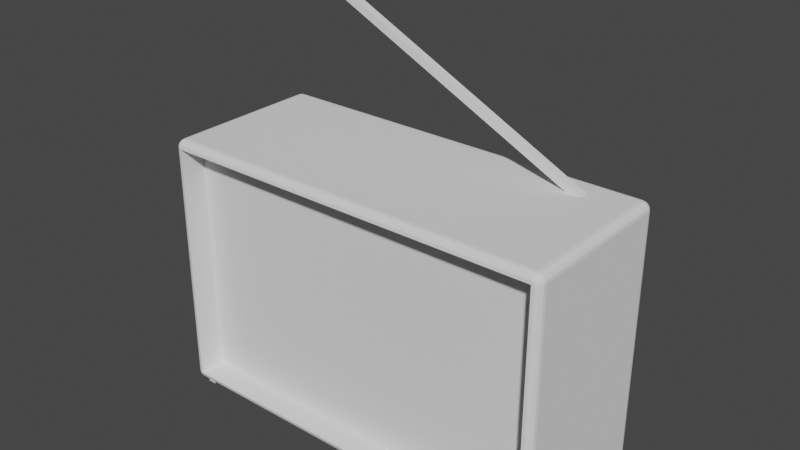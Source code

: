 # Source: radio.blend  (saved by Blender 3.0.42; exported with 4.5.12 LTS)
import bpy
from mathutils import Matrix  # noqa: F401  (used for matrix-valued properties, if any)

bpy.ops.wm.read_factory_settings(use_empty=True)
scene = bpy.context.scene
scene.name = 'Scene'

# ---- collections
col_collection = bpy.data.collections.new('Collection'); scene.collection.children.link(col_collection)

# ---- world
world_world = bpy.data.worlds.new('World'); scene.world = world_world
world_world.use_nodes = True; world_world.node_tree.nodes.clear()
_N = world_world.node_tree.nodes; _L = world_world.node_tree.links
n0 = _N.new('ShaderNodeOutputWorld'); n0.name = 'World Output'; n0.location = (300, 300)
n1 = _N.new('ShaderNodeBackground'); n1.name = 'Background'; n1.location = (10, 300)
n1.inputs[0].default_value = (0.05088, 0.05088, 0.05088, 1.0)
_L.new(n1.outputs[0], n0.inputs[0])
n0.is_active_output = True
world_world.color = (0.05088, 0.05088, 0.05088)
world_world.use_sun_shadow = False
world_world.sun_shadow_jitter_overblur = 0.0

# ---- meshes
me_roundcube = bpy.data.meshes.new('Roundcube')
me_roundcube.from_pydata([(2.364, 0.9577, -1.479), (2.335, 0.9677, -1.489), (2.307, 0.9707, -1.492), (-2.3, 0.9707, -1.492), (-2.329, 0.9677, -1.489), (2.374, 0.9677, -1.45), (2.34, 0.9878, -1.455), (2.307, 0.9935, -1.457), (-2.3, 0.9935, -1.457), (-2.334, 0.9878, -1.455), (2.377, 0.9707, -1.421), (2.377, 0.9707, 1.524), (2.342, 0.9935, -1.421), (2.342, 0.9935, 1.524), (2.307, 1.0, 1.524), (2.307, 1.0, -1.421), (-2.3, 1.0, -1.421), (-2.3, 1.0, 1.524), (-2.335, 0.9935, -1.421), (-2.335, 0.9935, 1.524), (2.374, 0.9677, 1.553), (2.34, 0.9878, 1.558), (2.307, 0.9935, 1.56), (-2.3, 0.9935, 1.56), (-2.334, 0.9878, 1.558), (-2.357, 0.9577, -1.479), (-2.367, 0.9289, -1.489), (-2.37, 0.9, -1.492), (-2.37, -0.9, -1.492), (-2.367, -0.9289, -1.489), (-2.367, 0.9677, -1.45), (-2.387, 0.9339, -1.455), (-2.393, 0.9, -1.457), (-2.393, -0.9, -1.457), (-2.387, -0.9339, -1.455), (-2.37, 0.9707, -1.421), (-2.37, 0.9707, 1.524), (-2.393, 0.9354, -1.421), (-2.393, 0.9354, 1.524), (-2.4, 0.9, 1.524), (-2.4, 0.9, -1.421), (-2.4, -0.9, -1.421), (-2.4, -0.9, 1.524), (-2.393, -0.9354, -1.421), (-2.393, -0.9354, 1.524), (-2.367, 0.9677, 1.553), (-2.387, 0.9339, 1.558), (-2.393, 0.9, 1.56), (-2.393, -0.9, 1.56), (-2.387, -0.9339, 1.558), (-2.357, -0.9577, -1.479), (-2.329, -0.9677, -1.489), (-2.3, -0.9707, -1.492), (2.307, -0.9707, -1.492), (2.335, -0.9677, -1.489), (-2.367, -0.9677, -1.45), (-2.334, -0.9878, -1.455), (-2.3, -0.9935, -1.457), (2.307, -0.9935, -1.457), (2.34, -0.9878, -1.455), (-2.37, -0.9707, -1.421), (-2.37, -0.9707, 1.524), (-2.335, -0.9935, -1.421), (-2.335, -0.9935, 1.524), (-2.3, -1.0, 1.524), (-2.3, -1.0, -1.421), (2.307, -1.0, -1.421), (2.307, -1.0, 1.524), (2.342, -0.9935, -1.421), (2.342, -0.9935, 1.524), (-2.367, -0.9677, 1.553), (-2.334, -0.9878, 1.558), (-2.3, -0.9935, 1.56), (2.307, -0.9935, 1.56), (2.34, -0.9878, 1.558), (2.364, -0.9577, -1.479), (2.374, -0.9289, -1.489), (2.377, -0.9, -1.492), (2.377, 0.9, -1.492), (2.374, 0.9289, -1.489), (2.374, -0.9677, -1.45), (2.394, -0.9339, -1.455), (2.4, -0.9, -1.457), (2.4, 0.9, -1.457), (2.394, 0.9339, -1.455), (2.377, -0.9707, -1.421), (2.377, -0.9707, 1.524), (2.4, -0.9354, -1.421), (2.4, -0.9354, 1.524), (2.407, -0.9, 1.524), (2.407, -0.9, -1.421), (2.407, 0.9, -1.421), (2.407, 0.9, 1.524), (2.4, 0.9354, -1.421), (2.4, 0.9354, 1.524), (2.374, -0.9677, 1.553), (2.394, -0.9339, 1.558), (2.4, -0.9, 1.56), (2.4, 0.9, 1.56), (2.394, 0.9339, 1.558), (2.34, -0.9339, -1.509), (2.307, -0.9354, -1.515), (-2.3, -0.9354, -1.515), (-2.334, -0.9339, -1.509), (2.342, -0.9, -1.515), (2.342, 0.9, -1.515), (2.307, 0.9, -1.521), (2.307, -0.9, -1.521), (-2.3, -0.9, -1.521), (-2.3, 0.9, -1.521), (-2.335, -0.9, -1.515), (-2.335, 0.9, -1.515), (2.34, 0.9339, -1.509), (2.307, 0.9354, -1.515), (-2.3, 0.9354, -1.515), (-2.334, 0.9339, -1.509), (2.364, 0.9577, 1.582), (2.335, 0.9677, 1.592), (2.307, 0.9707, 1.595), (-2.3, 0.9707, 1.595), (-2.329, 0.9677, 1.592), (-2.357, 0.9577, 1.582), (2.374, 0.9289, 1.592), (2.34, 0.9339, 1.612), (2.307, 0.9354, 1.618), (-2.3, 0.9354, 1.618), (-2.334, 0.9339, 1.612), (-2.367, 0.9289, 1.592), (2.377, 0.9, 1.595), (2.377, -0.9, 1.595), (2.342, 0.9, 1.618), (2.342, -0.9, 1.618), (2.307, -0.9, 1.624), (2.307, 0.9, 1.624), (-2.3, 0.9, 1.624), (-2.3, -0.9, 1.624), (-2.335, 0.9, 1.618), (-2.335, -0.9, 1.618), (-2.37, 0.9, 1.595), (-2.37, -0.9, 1.595), (2.374, -0.9289, 1.592), (2.34, -0.9339, 1.612), (2.307, -0.9354, 1.618), (-2.3, -0.9354, 1.618), (-2.334, -0.9339, 1.612), (-2.367, -0.9289, 1.592), (2.364, -0.9577, 1.582), (2.335, -0.9677, 1.592), (2.307, -0.9707, 1.595), (-2.3, -0.9707, 1.595), (-2.329, -0.9677, 1.592), (-2.357, -0.9577, 1.582), (-2.3, -0.6884, 1.524), (-2.3, -0.6884, -1.421), (2.307, -0.6884, 1.524), (2.307, -0.6884, -1.421), (-2.195, -0.9, -1.521), (-2.3, -0.8101, -1.521), (-2.209, 0.9, -1.521), (-2.3, 0.8018, -1.521), (2.166, 0.9, -1.521), (2.307, 0.7791, -1.521), (2.165, -0.9, -1.521), (2.307, -0.7764, -1.521), (-2.3, 0.8018, -1.596), (-2.3, 0.9, -1.596), (-2.209, 0.9, -1.596), (2.307, -0.7764, -1.596), (2.307, -0.9, -1.596), (-2.195, -0.9, -1.596), (-2.3, -0.9, -1.596), (-2.3, -0.8101, -1.596), (2.307, 0.9, -1.596), (2.166, 0.9, -1.596), (2.307, 0.7791, -1.596), (2.165, -0.9, -1.596)], [], [(0, 1, 6, 5), (1, 2, 7, 6), (2, 3, 8, 7), (3, 4, 9, 8), (4, 25, 30, 9), (5, 6, 12, 10), (6, 7, 15, 12), (7, 8, 16, 15), (8, 9, 18, 16), (9, 30, 35, 18), (10, 12, 13, 11), (12, 15, 14, 13), (15, 16, 17, 14), (16, 18, 19, 17), (18, 35, 36, 19), (11, 13, 21, 20), (13, 14, 22, 21), (14, 17, 23, 22), (17, 19, 24, 23), (19, 36, 45, 24), (20, 21, 117, 116), (21, 22, 118, 117), (22, 23, 119, 118), (23, 24, 120, 119), (24, 45, 121, 120), (25, 26, 31, 30), (26, 27, 32, 31), (27, 28, 33, 32), (28, 29, 34, 33), (29, 50, 55, 34), (30, 31, 37, 35), (31, 32, 40, 37), (32, 33, 41, 40), (33, 34, 43, 41), (34, 55, 60, 43), (35, 37, 38, 36), (37, 40, 39, 38), (40, 41, 42, 39), (41, 43, 44, 42), (43, 60, 61, 44), (36, 38, 46, 45), (38, 39, 47, 46), (39, 42, 48, 47), (42, 44, 49, 48), (44, 61, 70, 49), (45, 46, 127, 121), (46, 47, 138, 127), (47, 48, 139, 138), (48, 49, 145, 139), (49, 70, 151, 145), (50, 51, 56, 55), (51, 52, 57, 56), (52, 53, 58, 57), (53, 54, 59, 58), (54, 75, 80, 59), (55, 56, 62, 60), (56, 57, 65, 62), (57, 58, 66, 65), (58, 59, 68, 66), (59, 80, 85, 68), (60, 62, 63, 61), (62, 65, 64, 63), (67, 64, 152, 154), (66, 68, 69, 67), (68, 85, 86, 69), (61, 63, 71, 70), (63, 64, 72, 71), (64, 67, 73, 72), (67, 69, 74, 73), (69, 86, 95, 74), (70, 71, 150, 151), (71, 72, 149, 150), (72, 73, 148, 149), (73, 74, 147, 148), (74, 95, 146, 147), (75, 76, 81, 80), (76, 77, 82, 81), (77, 78, 83, 82), (78, 79, 84, 83), (79, 0, 5, 84), (80, 81, 87, 85), (81, 82, 90, 87), (82, 83, 91, 90), (83, 84, 93, 91), (84, 5, 10, 93), (85, 87, 88, 86), (87, 90, 89, 88), (90, 91, 92, 89), (91, 93, 94, 92), (93, 10, 11, 94), (86, 88, 96, 95), (88, 89, 97, 96), (89, 92, 98, 97), (92, 94, 99, 98), (94, 11, 20, 99), (95, 96, 140, 146), (96, 97, 129, 140), (97, 98, 128, 129), (98, 99, 122, 128), (99, 20, 116, 122), (75, 54, 100, 76), (54, 53, 101, 100), (53, 52, 102, 101), (52, 51, 103, 102), (51, 50, 29, 103), (76, 100, 104, 77), (100, 101, 107, 104), (101, 102, 108, 156, 162, 107), (102, 103, 110, 108), (103, 29, 28, 110), (77, 104, 105, 78), (104, 107, 163, 161, 106, 105), (159, 109, 165, 164), (108, 110, 111, 109, 159, 157), (110, 28, 27, 111), (78, 105, 112, 79), (105, 106, 113, 112), (106, 160, 158, 109, 114, 113), (109, 111, 115, 114), (111, 27, 26, 115), (79, 112, 1, 0), (112, 113, 2, 1), (113, 114, 3, 2), (114, 115, 4, 3), (115, 26, 25, 4), (116, 117, 123, 122), (117, 118, 124, 123), (118, 119, 125, 124), (119, 120, 126, 125), (120, 121, 127, 126), (122, 123, 130, 128), (123, 124, 133, 130), (124, 125, 134, 133), (125, 126, 136, 134), (126, 127, 138, 136), (128, 130, 131, 129), (130, 133, 132, 131), (133, 134, 135, 132), (134, 136, 137, 135), (136, 138, 139, 137), (129, 131, 141, 140), (131, 132, 142, 141), (132, 135, 143, 142), (135, 137, 144, 143), (137, 139, 145, 144), (140, 141, 147, 146), (141, 142, 148, 147), (142, 143, 149, 148), (143, 144, 150, 149), (144, 145, 151, 150), (153, 155, 154, 152), (65, 66, 155, 153), (66, 67, 154, 155), (64, 65, 153, 152), (163, 107, 168, 167), (162, 163, 167, 175), (106, 161, 174, 172), (163, 162, 156, 157, 159, 158, 160, 161), (168, 175, 167), (171, 169, 170), (166, 164, 165), (174, 173, 172), (108, 157, 171, 170), (161, 160, 173, 174), (158, 159, 164, 166), (109, 158, 166, 165), (156, 108, 170, 169), (157, 156, 169, 171), (107, 162, 175, 168), (160, 106, 172, 173)])
_uv = me_roundcube.uv_layers.new(name='UVMap')
_uv.uv.foreach_set('vector', [0.2303, 0.7384, 0.23, 0.7374, 0.2312, 0.7375, 0.2313, 0.7387, 0.23, 0.7374, 0.2299, 0.7364, 0.2311, 0.7364, 0.2312, 0.7375, 0.2299, 0.7364, 0.2299, 0.5769, 0.2311, 0.5769, 0.2311, 0.7364, 0.2299, 0.5769, 0.23, 0.5759, 0.2312, 0.5757, 0.2311, 0.5769, 0.23, 0.5759, 0.2303, 0.5749, 0.2313, 0.5745, 0.2312, 0.5757, 0.2313, 0.7387, 0.2312, 0.7375, 0.2323, 0.7376, 0.2323, 0.7388, 0.2312, 0.7375, 0.2311, 0.7364, 0.2323, 0.7364, 0.2323, 0.7376, 0.2311, 0.7364, 0.2311, 0.5769, 0.2323, 0.5769, 0.2323, 0.7364, 0.2311, 0.5769, 0.2312, 0.5757, 0.2323, 0.5757, 0.2323, 0.5769, 0.2312, 0.5757, 0.2313, 0.5745, 0.2323, 0.5744, 0.2323, 0.5757, 0.2323, 0.7388, 0.2323, 0.7376, 0.3343, 0.7376, 0.3343, 0.7388, 0.2323, 0.7376, 0.2323, 0.7364, 0.3343, 0.7364, 0.3343, 0.7376, 0.6893, 0.9931, 0.2805, 0.9951, 0.2792, 0.7336, 0.688, 0.7317, 0.2323, 0.5769, 0.2323, 0.5757, 0.3343, 0.5757, 0.3343, 0.5769, 0.2323, 0.5757, 0.2323, 0.5744, 0.3343, 0.5744, 0.3343, 0.5757, 0.3343, 0.7388, 0.3343, 0.7376, 0.3355, 0.7375, 0.3353, 0.7387, 0.3343, 0.7376, 0.3343, 0.7364, 0.3356, 0.7364, 0.3355, 0.7375, 0.3343, 0.7364, 0.3343, 0.5769, 0.3356, 0.5769, 0.3356, 0.7364, 0.3343, 0.5769, 0.3343, 0.5757, 0.3355, 0.5757, 0.3356, 0.5769, 0.3343, 0.5757, 0.3343, 0.5744, 0.3353, 0.5745, 0.3355, 0.5757, 0.3353, 0.7387, 0.3355, 0.7375, 0.3367, 0.7374, 0.3363, 0.7384, 0.3355, 0.7375, 0.3356, 0.7364, 0.3368, 0.7364, 0.3367, 0.7374, 0.3356, 0.7364, 0.3356, 0.5769, 0.3368, 0.5769, 0.3368, 0.7364, 0.3356, 0.5769, 0.3355, 0.5757, 0.3367, 0.5759, 0.3368, 0.5769, 0.3355, 0.5757, 0.3353, 0.5745, 0.3363, 0.5749, 0.3367, 0.5759, 0.2638, 0.7466, 0.2648, 0.7464, 0.2646, 0.7478, 0.2634, 0.7477, 0.2648, 0.7464, 0.2658, 0.7464, 0.2658, 0.7478, 0.2646, 0.7478, 0.2658, 0.7464, 0.3281, 0.7464, 0.3281, 0.7478, 0.2658, 0.7478, 0.3281, 0.7464, 0.3291, 0.7464, 0.3293, 0.7478, 0.3281, 0.7478, 0.3291, 0.7464, 0.3301, 0.7466, 0.3304, 0.7477, 0.3293, 0.7478, 0.2634, 0.7477, 0.2646, 0.7478, 0.2646, 0.7489, 0.2633, 0.7486, 0.2646, 0.7478, 0.2658, 0.7478, 0.2658, 0.749, 0.2646, 0.7489, 0.2658, 0.7478, 0.3281, 0.7478, 0.3281, 0.749, 0.2658, 0.749, 0.3281, 0.7478, 0.3293, 0.7478, 0.3293, 0.7489, 0.3281, 0.749, 0.3293, 0.7478, 0.3304, 0.7477, 0.3306, 0.7486, 0.3293, 0.7489, 0.2633, 0.7486, 0.2646, 0.7489, 0.2646, 0.8421, 0.2633, 0.8418, 0.2646, 0.7489, 0.2658, 0.749, 0.2658, 0.8422, 0.2646, 0.8421, 0.0463, 0.1364, 0.2061, 0.1364, 0.2061, 0.3752, 0.0463, 0.3752, 0.3281, 0.749, 0.3293, 0.7489, 0.3293, 0.8421, 0.3281, 0.8422, 0.3293, 0.7489, 0.3306, 0.7486, 0.3306, 0.8418, 0.3293, 0.8421, 0.2633, 0.8418, 0.2646, 0.8421, 0.2646, 0.8431, 0.2634, 0.8427, 0.2646, 0.8421, 0.2658, 0.8422, 0.2658, 0.8432, 0.2646, 0.8431, 0.2658, 0.8422, 0.3281, 0.8422, 0.3281, 0.8432, 0.2658, 0.8432, 0.3281, 0.8422, 0.3293, 0.8421, 0.3293, 0.8431, 0.3281, 0.8432, 0.3293, 0.8421, 0.3306, 0.8418, 0.3304, 0.8427, 0.3293, 0.8431, 0.3432, 0.7411, 0.3444, 0.7405, 0.3446, 0.7413, 0.3436, 0.7416, 0.3444, 0.7405, 0.3456, 0.7403, 0.3456, 0.7412, 0.3446, 0.7413, 0.3456, 0.7403, 0.4079, 0.7403, 0.4079, 0.7412, 0.3456, 0.7412, 0.4079, 0.7403, 0.4091, 0.7405, 0.4089, 0.7413, 0.4079, 0.7412, 0.4091, 0.7405, 0.4102, 0.7411, 0.4099, 0.7416, 0.4089, 0.7413, 0.1171, 0.7384, 0.1168, 0.7374, 0.1179, 0.7375, 0.1181, 0.7387, 0.1168, 0.7374, 0.1167, 0.7364, 0.1179, 0.7364, 0.1179, 0.7375, 0.1167, 0.7364, 0.1167, 0.5769, 0.1179, 0.5769, 0.1179, 0.7364, 0.1167, 0.5769, 0.1168, 0.5759, 0.1179, 0.5757, 0.1179, 0.5769, 0.1168, 0.5759, 0.1171, 0.5749, 0.1181, 0.5745, 0.1179, 0.5757, 0.1181, 0.7387, 0.1179, 0.7375, 0.1191, 0.7376, 0.1191, 0.7388, 0.1179, 0.7375, 0.1179, 0.7364, 0.1191, 0.7364, 0.1191, 0.7376, 0.1179, 0.7364, 0.1179, 0.5769, 0.1191, 0.5769, 0.1191, 0.7364, 0.1179, 0.5769, 0.1179, 0.5757, 0.1191, 0.5757, 0.1191, 0.5769, 0.1179, 0.5757, 0.1181, 0.5745, 0.1191, 0.5744, 0.1191, 0.5757, 0.1191, 0.7388, 0.1191, 0.7376, 0.2211, 0.7376, 0.2211, 0.7388, 0.1191, 0.7376, 0.1191, 0.7364, 0.2211, 0.7364, 0.2211, 0.7376, 0.5752, 0.9321, 0.5752, 0.5504, 0.6029, 0.5504, 0.6029, 0.9321, 0.1191, 0.5769, 0.1191, 0.5757, 0.2211, 0.5757, 0.2211, 0.5769, 0.1191, 0.5757, 0.1191, 0.5744, 0.2211, 0.5744, 0.2211, 0.5757, 0.2211, 0.7388, 0.2211, 0.7376, 0.2223, 0.7375, 0.2221, 0.7387, 0.2211, 0.7376, 0.2211, 0.7364, 0.2223, 0.7364, 0.2223, 0.7375, 0.2211, 0.7364, 0.2211, 0.5769, 0.2223, 0.5769, 0.2223, 0.7364, 0.2211, 0.5769, 0.2211, 0.5757, 0.2223, 0.5757, 0.2223, 0.5769, 0.2211, 0.5757, 0.2211, 0.5744, 0.2221, 0.5745, 0.2223, 0.5757, 0.2221, 0.7387, 0.2223, 0.7375, 0.2234, 0.7374, 0.2231, 0.7384, 0.2223, 0.7375, 0.2223, 0.7364, 0.2235, 0.7364, 0.2234, 0.7374, 0.2223, 0.7364, 0.2223, 0.5769, 0.2235, 0.5769, 0.2235, 0.7364, 0.2223, 0.5769, 0.2223, 0.5757, 0.2234, 0.5759, 0.2235, 0.5769, 0.2223, 0.5757, 0.2221, 0.5745, 0.2231, 0.5749, 0.2234, 0.5759, 0.2566, 0.8517, 0.2556, 0.8521, 0.2556, 0.851, 0.2569, 0.8507, 0.1181, 0.8977, 0.1191, 0.8977, 0.1191, 0.8989, 0.1179, 0.8988, 0.1191, 0.8977, 0.1814, 0.8977, 0.1814, 0.8989, 0.1191, 0.8989, 0.1814, 0.8977, 0.1824, 0.8977, 0.1826, 0.8988, 0.1814, 0.8989, 0.1824, 0.8977, 0.1834, 0.8975, 0.1838, 0.8982, 0.1826, 0.8988, 0.2569, 0.8507, 0.2556, 0.851, 0.2557, 0.8498, 0.257, 0.8498, 0.2556, 0.851, 0.2545, 0.851, 0.2544, 0.8499, 0.2557, 0.8498, 0.2545, 0.851, 0.1926, 0.8502, 0.1925, 0.849, 0.2544, 0.8499, 0.1926, 0.8502, 0.1914, 0.8501, 0.1914, 0.849, 0.1925, 0.849, 0.1914, 0.8501, 0.1903, 0.8498, 0.1902, 0.8489, 0.1914, 0.849, 0.257, 0.8498, 0.2557, 0.8498, 0.2557, 0.7485, 0.257, 0.7485, 0.2557, 0.8498, 0.2544, 0.8499, 0.2544, 0.7486, 0.2557, 0.7485, 0.211, 0.4181, 0.05231, 0.4159, 0.05231, 0.1563, 0.211, 0.1584, 0.1925, 0.849, 0.1914, 0.849, 0.1914, 0.7477, 0.1925, 0.7477, 0.1914, 0.849, 0.1902, 0.8489, 0.1902, 0.7476, 0.1914, 0.7477, 0.257, 0.7485, 0.2557, 0.7485, 0.2556, 0.7474, 0.2569, 0.7475, 0.2557, 0.7485, 0.2544, 0.7486, 0.2545, 0.7473, 0.2556, 0.7474, 0.2544, 0.7486, 0.1925, 0.7477, 0.1926, 0.7465, 0.2545, 0.7473, 0.1925, 0.7477, 0.1914, 0.7477, 0.1914, 0.7465, 0.1926, 0.7465, 0.1914, 0.7477, 0.1902, 0.7476, 0.1903, 0.7466, 0.1914, 0.7465, 0.2569, 0.7475, 0.2556, 0.7474, 0.2556, 0.7461, 0.2566, 0.7464, 0.2556, 0.7474, 0.2545, 0.7473, 0.2545, 0.746, 0.2556, 0.7461, 0.2545, 0.7473, 0.1926, 0.7465, 0.1927, 0.7452, 0.2545, 0.746, 0.1926, 0.7465, 0.1914, 0.7465, 0.1917, 0.7452, 0.1927, 0.7452, 0.1914, 0.7465, 0.1903, 0.7466, 0.1907, 0.7455, 0.1917, 0.7452, 0.1171, 0.8975, 0.1168, 0.8964, 0.1179, 0.8963, 0.1181, 0.8977, 0.1168, 0.8964, 0.1167, 0.8955, 0.1179, 0.8952, 0.1179, 0.8963, 0.1167, 0.8955, 0.1167, 0.7466, 0.1179, 0.7463, 0.1179, 0.8952, 0.1167, 0.7466, 0.1168, 0.7457, 0.1179, 0.7453, 0.1179, 0.7463, 0.3304, 0.7459, 0.3301, 0.7466, 0.3291, 0.7464, 0.3293, 0.7453, 0.1181, 0.8977, 0.1179, 0.8963, 0.1191, 0.8963, 0.1191, 0.8977, 0.1179, 0.8963, 0.1179, 0.8952, 0.1191, 0.8951, 0.1191, 0.8963, 0.1179, 0.8952, 0.1179, 0.7463, 0.1191, 0.7462, 0.1191, 0.7496, 0.1191, 0.8905, 0.1191, 0.8951, 0.1179, 0.7463, 0.1179, 0.7453, 0.1191, 0.7452, 0.1191, 0.7462, 0.3293, 0.7453, 0.3291, 0.7464, 0.3281, 0.7464, 0.3281, 0.7452, 0.1191, 0.8977, 0.1191, 0.8963, 0.1814, 0.8963, 0.1814, 0.8977, 0.1191, 0.8963, 0.1191, 0.8951, 0.1234, 0.8951, 0.1772, 0.8951, 0.1814, 0.8951, 0.1814, 0.8963, 0.9234, 0.9734, 0.9234, 0.9647, 0.9295, 0.9647, 0.9295, 0.9734, 0.1191, 0.7462, 0.1191, 0.7452, 0.1814, 0.7452, 0.1814, 0.7462, 0.178, 0.7462, 0.1222, 0.7462, 0.3281, 0.7452, 0.3281, 0.7464, 0.2658, 0.7464, 0.2658, 0.7452, 0.1814, 0.8977, 0.1814, 0.8963, 0.1826, 0.8963, 0.1824, 0.8977, 0.1814, 0.8963, 0.1814, 0.8951, 0.1826, 0.8952, 0.1826, 0.8963, 0.1814, 0.8951, 0.1814, 0.8905, 0.1814, 0.7492, 0.1814, 0.7462, 0.1826, 0.7463, 0.1826, 0.8952, 0.1814, 0.7462, 0.1814, 0.7452, 0.1826, 0.7453, 0.1826, 0.7463, 0.2658, 0.7452, 0.2658, 0.7464, 0.2648, 0.7464, 0.2646, 0.7453, 0.1824, 0.8977, 0.1826, 0.8963, 0.1838, 0.8964, 0.1834, 0.8975, 0.1826, 0.8963, 0.1826, 0.8952, 0.1839, 0.8955, 0.1838, 0.8964, 0.1826, 0.8952, 0.1826, 0.7463, 0.1839, 0.7466, 0.1839, 0.8955, 0.1826, 0.7463, 0.1826, 0.7453, 0.1838, 0.7457, 0.1839, 0.7466, 0.2646, 0.7453, 0.2648, 0.7464, 0.2638, 0.7466, 0.2634, 0.7459, 0.3436, 0.9036, 0.3432, 0.9026, 0.3444, 0.9029, 0.3446, 0.904, 0.3432, 0.9026, 0.3431, 0.9016, 0.3444, 0.9018, 0.3444, 0.9029, 0.3431, 0.9016, 0.3431, 0.7436, 0.3444, 0.7437, 0.3444, 0.9018, 0.3431, 0.7436, 0.3432, 0.7426, 0.3444, 0.7426, 0.3444, 0.7437, 0.3432, 0.7426, 0.3436, 0.7416, 0.3446, 0.7413, 0.3444, 0.7426, 0.3446, 0.904, 0.3444, 0.9029, 0.3456, 0.903, 0.3456, 0.9041, 0.3444, 0.9029, 0.3444, 0.9018, 0.3456, 0.9018, 0.3456, 0.903, 0.3444, 0.9018, 0.3444, 0.7437, 0.3456, 0.7438, 0.3456, 0.9018, 0.3444, 0.7437, 0.3444, 0.7426, 0.3456, 0.7425, 0.3456, 0.7438, 0.3444, 0.7426, 0.3446, 0.7413, 0.3456, 0.7412, 0.3456, 0.7425, 0.3456, 0.9041, 0.3456, 0.903, 0.4079, 0.903, 0.4079, 0.9041, 0.3456, 0.903, 0.3456, 0.9018, 0.4079, 0.9018, 0.4079, 0.903, 0.5377, 0.5506, 0.5378, 0.9557, 0.378, 0.9557, 0.3779, 0.5507, 0.3456, 0.7438, 0.3456, 0.7425, 0.4079, 0.7425, 0.4079, 0.7438, 0.3456, 0.7425, 0.3456, 0.7412, 0.4079, 0.7412, 0.4079, 0.7425, 0.4079, 0.9041, 0.4079, 0.903, 0.4091, 0.9029, 0.4089, 0.904, 0.4079, 0.903, 0.4079, 0.9018, 0.4091, 0.9018, 0.4091, 0.9029, 0.4079, 0.9018, 0.4079, 0.7438, 0.4091, 0.7437, 0.4091, 0.9018, 0.4079, 0.7438, 0.4079, 0.7425, 0.4091, 0.7426, 0.4091, 0.7437, 0.4079, 0.7425, 0.4079, 0.7412, 0.4089, 0.7413, 0.4091, 0.7426, 0.4089, 0.904, 0.4091, 0.9029, 0.4102, 0.9026, 0.4099, 0.9036, 0.4091, 0.9029, 0.4091, 0.9018, 0.4103, 0.9016, 0.4102, 0.9026, 0.4091, 0.9018, 0.4091, 0.7437, 0.4103, 0.7436, 0.4103, 0.9016, 0.4091, 0.7437, 0.4091, 0.7426, 0.4102, 0.7426, 0.4103, 0.7436, 0.4091, 0.7426, 0.4089, 0.7413, 0.4099, 0.7416, 0.4102, 0.7426, 0.2585, 0.0397, 0.9732, 0.03998, 0.973, 0.4922, 0.2583, 0.492, 0.5589, 0.5504, 0.5589, 0.9555, 0.5312, 0.9555, 0.5312, 0.5504, 0.6965, 0.5459, 0.6965, 0.7847, 0.6689, 0.7847, 0.6689, 0.5459, 0.6191, 0.8101, 0.6191, 0.5504, 0.6466, 0.5508, 0.6466, 0.8105, 0.9548, 0.942, 0.9548, 0.9529, 0.9482, 0.953, 0.9482, 0.9421, 0.8795, 0.9546, 0.8795, 0.942, 0.8861, 0.942, 0.8861, 0.9546, 0.8147, 0.9647, 0.8147, 0.9753, 0.8081, 0.9754, 0.8081, 0.9648, 0.5289, 0.5619, 0.5399, 0.5736, 0.54, 0.9348, 0.5321, 0.9435, 0.389, 0.9436, 0.3803, 0.9361, 0.3802, 0.5736, 0.3909, 0.5619, 0.8293, 0.9538, 0.8293, 0.942, 0.8402, 0.9538, 0.9769, 0.942, 0.9769, 0.9538, 0.9711, 0.9474, 0.8538, 0.9734, 0.8613, 0.9647, 0.8613, 0.9734, 0.813, 0.942, 0.813, 0.9579, 0.8051, 0.9493, 0.9687, 0.9727, 0.9687, 0.9647, 0.9748, 0.9647, 0.9748, 0.9727, 0.9024, 0.9545, 0.9024, 0.942, 0.909, 0.942, 0.909, 0.9545, 0.8375, 0.9652, 0.8375, 0.9749, 0.831, 0.9743, 0.831, 0.9647, 0.9458, 0.9727, 0.9458, 0.9647, 0.9524, 0.9647, 0.9524, 0.9727, 0.8776, 0.9739, 0.8776, 0.9647, 0.8842, 0.9647, 0.8842, 0.9739, 0.9005, 0.9739, 0.9005, 0.9647, 0.9071, 0.9647, 0.9071, 0.9739, 0.8565, 0.9546, 0.8565, 0.942, 0.8632, 0.942, 0.8632, 0.9546, 0.9253, 0.9545, 0.9253, 0.942, 0.9319, 0.942, 0.9319, 0.9545])
me_roundcube.use_remesh_fix_poles = True
me_roundcube.use_remesh_preserve_attributes = False
me_roundcube.update()
me_cube_001 = bpy.data.meshes.new('Cube.001')
me_cube_001.from_pydata([(-2.198, 0.5963, 0.3614), (-2.002, 0.5963, 0.3668), (-2.198, 0.6963, 0.3614), (-2.002, 0.6963, 0.3668), (2.1, 0.5963, -1.739), (2.304, 0.5963, -1.747), (2.1, 0.6963, -1.739), (2.304, 0.6963, -1.747)], [], [(0, 1, 3, 2), (2, 3, 7, 6), (6, 7, 5, 4), (4, 5, 1, 0), (2, 6, 4, 0), (7, 3, 1, 5)])
_uv = me_cube_001.uv_layers.new(name='UVMap')
_uv.uv.foreach_set('vector', [0.8684, 0.9379, 0.8684, 0.9318, 0.8716, 0.9318, 0.8716, 0.9379, 0.8891, 0.9418, 0.8862, 0.9363, 0.8865, 0.7839, 0.8891, 0.7898, 0.8594, 0.7902, 0.8594, 0.7839, 0.8626, 0.7839, 0.8626, 0.7902, 0.8804, 0.9359, 0.8777, 0.9418, 0.8774, 0.7894, 0.8804, 0.7839, 0.8594, 0.939, 0.8594, 0.7902, 0.8626, 0.7902, 0.8626, 0.939, 0.8716, 0.7839, 0.8716, 0.9318, 0.8684, 0.9318, 0.8684, 0.7839])
me_cube_001.use_remesh_fix_poles = True
me_cube_001.use_remesh_preserve_attributes = False
me_cube_001.update()

# ---- objects
ob_empty = bpy.data.objects.new('Empty', None)
ob_roundcube = bpy.data.objects.new('Roundcube', me_roundcube)
ob_cube = bpy.data.objects.new('Cube', me_cube_001)

# ---- transforms, parenting, visibility, modifiers, constraints
ob_empty.location = (0.0, 6.02, 0.0)
ob_empty.rotation_euler = (1.571, 0.0, 0.0)
ob_empty.empty_display_type = 'IMAGE'
ob_empty.empty_display_size = 5.0
ob_roundcube.location = (0.0, 0.0, 0.0)
ob_cube.location = (0.0, 0.0, 3.14)

# ---- collection membership
col_collection.objects.link(ob_empty)
col_collection.objects.link(ob_roundcube)
col_collection.objects.link(ob_cube)

# ---- scene / render settings (as saved in the file)
scene.frame_start = 1; scene.frame_end = 250; scene.frame_set(1)
scene.render.engine = 'BLENDER_EEVEE_NEXT'
scene.cycles.sampling_pattern = 'TABULATED_SOBOL'
scene.cycles.use_light_tree = False
scene.view_settings.view_transform = 'Filmic'
bpy.context.view_layer.update()

# ---- added for rendering (the .blend has no active camera and no usable light): camera, sun
cam_auto = bpy.data.cameras.new('AutoCamera')
cam_auto.lens = 50.0
cam_auto.sensor_width = 36.0
cam_auto.clip_end = 1000.0
ob_auto_camera = bpy.data.objects.new('AutoCamera', cam_auto)
scene.collection.objects.link(ob_auto_camera)
ob_auto_camera.location = (6.74781, -8.09325, 6.35076)
ob_auto_camera.rotation_euler = (1.09748, -7.21219e-08, 0.694738)
scene.camera = ob_auto_camera
light_auto_sun = bpy.data.lights.new('AutoSun', 'SUN')
light_auto_sun.energy = 3.0
light_auto_sun.angle = 0.0523599
ob_auto_sun = bpy.data.objects.new('AutoSun', light_auto_sun)
scene.collection.objects.link(ob_auto_sun)
ob_auto_sun.rotation_euler = (0.872665, 0.174533, 0.523599)
bpy.context.view_layer.update()
